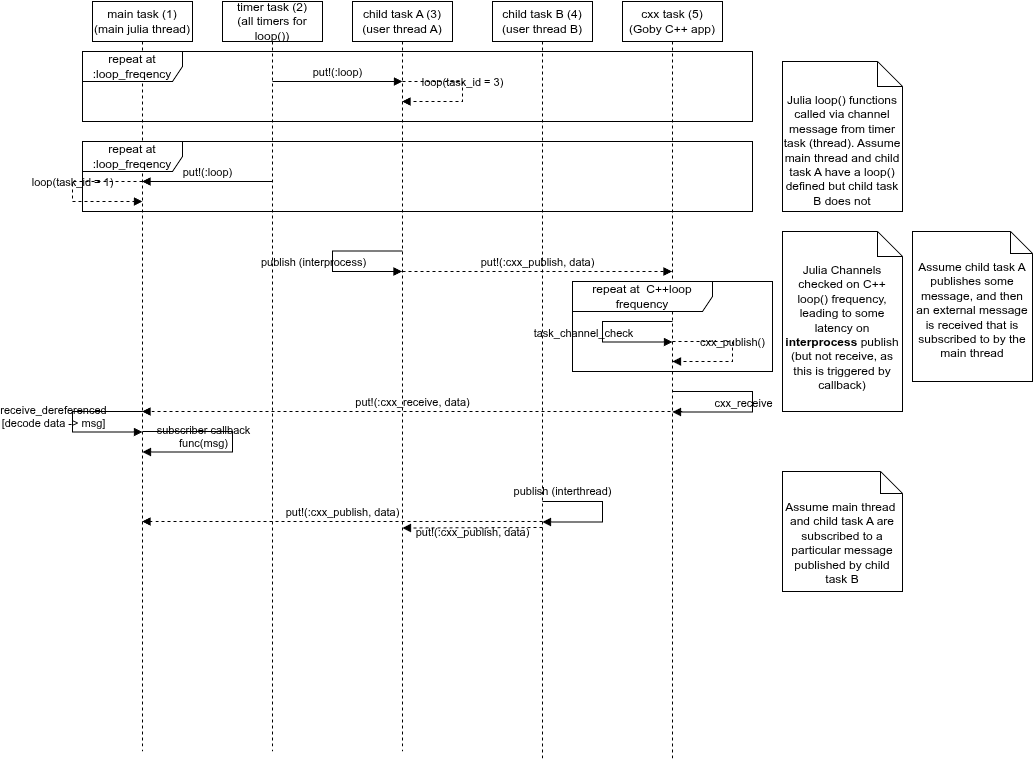

The diagram above was exported from draw.io. Its source (the exported page's mxGraphModel, read from the mxfile embedded in the PNG):
<mxGraphModel dx="1382" dy="842" grid="1" gridSize="10" guides="1" tooltips="1" connect="1" arrows="1" fold="1" page="1" pageScale="1" pageWidth="850" pageHeight="1100" math="0" shadow="0">
  <root>
    <mxCell id="0" />
    <mxCell id="1" parent="0" />
    <mxCell id="Vv4cEXGoJxAc1Tfh2ukj-1" value="main task (1)&lt;div&gt;(main julia thread)&lt;/div&gt;" style="shape=umlLifeline;perimeter=lifelinePerimeter;whiteSpace=wrap;html=1;container=1;dropTarget=0;collapsible=0;recursiveResize=0;outlineConnect=0;portConstraint=eastwest;newEdgeStyle={&quot;edgeStyle&quot;:&quot;elbowEdgeStyle&quot;,&quot;elbow&quot;:&quot;vertical&quot;,&quot;curved&quot;:0,&quot;rounded&quot;:0};" vertex="1" parent="1">
      <mxGeometry x="120" y="80" width="100" height="750" as="geometry" />
    </mxCell>
    <mxCell id="Vv4cEXGoJxAc1Tfh2ukj-2" value="timer task (2)&lt;div&gt;(all timers for loop())&lt;/div&gt;" style="shape=umlLifeline;perimeter=lifelinePerimeter;whiteSpace=wrap;html=1;container=1;dropTarget=0;collapsible=0;recursiveResize=0;outlineConnect=0;portConstraint=eastwest;newEdgeStyle={&quot;edgeStyle&quot;:&quot;elbowEdgeStyle&quot;,&quot;elbow&quot;:&quot;vertical&quot;,&quot;curved&quot;:0,&quot;rounded&quot;:0};" vertex="1" parent="1">
      <mxGeometry x="250" y="80" width="100" height="750" as="geometry" />
    </mxCell>
    <mxCell id="Vv4cEXGoJxAc1Tfh2ukj-3" value="child task A (3)&lt;div&gt;(user thread A)&lt;/div&gt;" style="shape=umlLifeline;perimeter=lifelinePerimeter;whiteSpace=wrap;html=1;container=1;dropTarget=0;collapsible=0;recursiveResize=0;outlineConnect=0;portConstraint=eastwest;newEdgeStyle={&quot;edgeStyle&quot;:&quot;elbowEdgeStyle&quot;,&quot;elbow&quot;:&quot;vertical&quot;,&quot;curved&quot;:0,&quot;rounded&quot;:0};" vertex="1" parent="1">
      <mxGeometry x="380" y="80" width="100" height="750" as="geometry" />
    </mxCell>
    <mxCell id="Vv4cEXGoJxAc1Tfh2ukj-4" value="child task B (4)&lt;div&gt;(user thread B)&lt;/div&gt;" style="shape=umlLifeline;perimeter=lifelinePerimeter;whiteSpace=wrap;html=1;container=1;dropTarget=0;collapsible=0;recursiveResize=0;outlineConnect=0;portConstraint=eastwest;newEdgeStyle={&quot;edgeStyle&quot;:&quot;elbowEdgeStyle&quot;,&quot;elbow&quot;:&quot;vertical&quot;,&quot;curved&quot;:0,&quot;rounded&quot;:0};" vertex="1" parent="1">
      <mxGeometry x="520" y="80" width="100" height="760" as="geometry" />
    </mxCell>
    <mxCell id="Vv4cEXGoJxAc1Tfh2ukj-5" value="cxx task (5)&lt;div&gt;(Goby C++ app)&lt;/div&gt;" style="shape=umlLifeline;perimeter=lifelinePerimeter;whiteSpace=wrap;html=1;container=1;dropTarget=0;collapsible=0;recursiveResize=0;outlineConnect=0;portConstraint=eastwest;newEdgeStyle={&quot;edgeStyle&quot;:&quot;elbowEdgeStyle&quot;,&quot;elbow&quot;:&quot;vertical&quot;,&quot;curved&quot;:0,&quot;rounded&quot;:0};" vertex="1" parent="1">
      <mxGeometry x="650" y="80" width="100" height="760" as="geometry" />
    </mxCell>
    <mxCell id="Vv4cEXGoJxAc1Tfh2ukj-6" value="put!(:loop)" style="html=1;verticalAlign=bottom;labelBackgroundColor=none;endArrow=block;endFill=1;rounded=0;" edge="1" parent="1">
      <mxGeometry width="160" relative="1" as="geometry">
        <mxPoint x="300" y="160" as="sourcePoint" />
        <mxPoint x="430" y="160" as="targetPoint" />
      </mxGeometry>
    </mxCell>
    <mxCell id="Vv4cEXGoJxAc1Tfh2ukj-7" value="loop(task_id = 3)" style="html=1;verticalAlign=bottom;labelBackgroundColor=none;endArrow=block;endFill=1;dashed=1;rounded=0;edgeStyle=orthogonalEdgeStyle;" edge="1" parent="1" target="Vv4cEXGoJxAc1Tfh2ukj-3">
      <mxGeometry x="-0.0036" width="160" relative="1" as="geometry">
        <mxPoint x="430" y="160" as="sourcePoint" />
        <mxPoint x="590" y="160" as="targetPoint" />
        <Array as="points">
          <mxPoint x="490" y="160" />
          <mxPoint x="490" y="180" />
        </Array>
        <mxPoint as="offset" />
      </mxGeometry>
    </mxCell>
    <mxCell id="Vv4cEXGoJxAc1Tfh2ukj-10" value="repeat at :loop_freqency" style="shape=umlFrame;whiteSpace=wrap;html=1;pointerEvents=0;recursiveResize=0;container=1;collapsible=0;width=100;height=30;" vertex="1" parent="1">
      <mxGeometry x="110" y="130" width="670" height="70" as="geometry" />
    </mxCell>
    <mxCell id="Vv4cEXGoJxAc1Tfh2ukj-20" value="repeat at :loop_freqency" style="shape=umlFrame;whiteSpace=wrap;html=1;pointerEvents=0;recursiveResize=0;container=1;collapsible=0;width=100;height=30;" vertex="1" parent="1">
      <mxGeometry x="110" y="220" width="670" height="70" as="geometry" />
    </mxCell>
    <mxCell id="Vv4cEXGoJxAc1Tfh2ukj-18" value="put!(:loop)" style="html=1;verticalAlign=bottom;labelBackgroundColor=none;endArrow=block;endFill=1;rounded=0;" edge="1" parent="Vv4cEXGoJxAc1Tfh2ukj-20">
      <mxGeometry width="160" relative="1" as="geometry">
        <mxPoint x="190" y="40" as="sourcePoint" />
        <mxPoint x="59.5" y="40" as="targetPoint" />
      </mxGeometry>
    </mxCell>
    <mxCell id="Vv4cEXGoJxAc1Tfh2ukj-19" value="loop(task_id = 1)" style="html=1;verticalAlign=bottom;labelBackgroundColor=none;endArrow=block;endFill=1;dashed=1;rounded=0;edgeStyle=orthogonalEdgeStyle;" edge="1" parent="Vv4cEXGoJxAc1Tfh2ukj-20">
      <mxGeometry width="160" relative="1" as="geometry">
        <mxPoint x="60" y="40" as="sourcePoint" />
        <mxPoint x="60" y="60" as="targetPoint" />
        <Array as="points">
          <mxPoint x="-10" y="40" />
          <mxPoint x="-10" y="60" />
        </Array>
        <mxPoint as="offset" />
      </mxGeometry>
    </mxCell>
    <mxCell id="Vv4cEXGoJxAc1Tfh2ukj-25" value="publish (interprocess)" style="html=1;verticalAlign=bottom;labelBackgroundColor=none;endArrow=block;endFill=1;rounded=0;edgeStyle=orthogonalEdgeStyle;" edge="1" parent="1" target="Vv4cEXGoJxAc1Tfh2ukj-3">
      <mxGeometry x="0.1313" y="-20" width="160" relative="1" as="geometry">
        <mxPoint x="430" y="329.5" as="sourcePoint" />
        <mxPoint x="560" y="329.5" as="targetPoint" />
        <Array as="points">
          <mxPoint x="360" y="330" />
          <mxPoint x="360" y="350" />
        </Array>
        <mxPoint x="-20" y="-20" as="offset" />
      </mxGeometry>
    </mxCell>
    <mxCell id="Vv4cEXGoJxAc1Tfh2ukj-28" value="put!(:cxx_publish, data)" style="html=1;verticalAlign=bottom;labelBackgroundColor=none;endArrow=block;endFill=1;dashed=1;rounded=0;" edge="1" parent="1" target="Vv4cEXGoJxAc1Tfh2ukj-5">
      <mxGeometry width="160" relative="1" as="geometry">
        <mxPoint x="430" y="350" as="sourcePoint" />
        <mxPoint x="590" y="350" as="targetPoint" />
      </mxGeometry>
    </mxCell>
    <mxCell id="Vv4cEXGoJxAc1Tfh2ukj-33" value="repeat at&amp;nbsp; C++loop frequency" style="shape=umlFrame;whiteSpace=wrap;html=1;pointerEvents=0;recursiveResize=0;container=1;collapsible=0;width=140;height=30;" vertex="1" parent="1">
      <mxGeometry x="600" y="360" width="200" height="90" as="geometry" />
    </mxCell>
    <mxCell id="Vv4cEXGoJxAc1Tfh2ukj-34" value="task_channel_check" style="html=1;verticalAlign=bottom;labelBackgroundColor=none;endArrow=block;endFill=1;rounded=0;edgeStyle=orthogonalEdgeStyle;" edge="1" parent="Vv4cEXGoJxAc1Tfh2ukj-33">
      <mxGeometry x="0.1313" y="-20" width="160" relative="1" as="geometry">
        <mxPoint x="100" y="40" as="sourcePoint" />
        <mxPoint x="100" y="60.5" as="targetPoint" />
        <Array as="points">
          <mxPoint x="30" y="40.5" />
          <mxPoint x="30" y="60.5" />
        </Array>
        <mxPoint x="-20" y="-20" as="offset" />
      </mxGeometry>
    </mxCell>
    <mxCell id="Vv4cEXGoJxAc1Tfh2ukj-36" value="cxx_publish()" style="html=1;verticalAlign=bottom;labelBackgroundColor=none;endArrow=block;endFill=1;dashed=1;rounded=0;edgeStyle=orthogonalEdgeStyle;" edge="1" parent="1">
      <mxGeometry x="-0.0036" width="160" relative="1" as="geometry">
        <mxPoint x="700" y="420" as="sourcePoint" />
        <mxPoint x="700" y="440" as="targetPoint" />
        <Array as="points">
          <mxPoint x="760" y="420" />
          <mxPoint x="760" y="440" />
        </Array>
        <mxPoint as="offset" />
      </mxGeometry>
    </mxCell>
    <mxCell id="Vv4cEXGoJxAc1Tfh2ukj-37" value="Julia Channels checked on C++ loop() frequency, leading to some latency on &lt;b&gt;interprocess&lt;/b&gt; publish (but not receive, as this is triggered by callback)" style="shape=note2;boundedLbl=1;whiteSpace=wrap;html=1;size=25;verticalAlign=top;align=center;" vertex="1" parent="1">
      <mxGeometry x="810" y="310" width="120" height="180" as="geometry" />
    </mxCell>
    <mxCell id="Vv4cEXGoJxAc1Tfh2ukj-38" value="cxx_receive" style="html=1;verticalAlign=bottom;labelBackgroundColor=none;endArrow=block;endFill=1;rounded=0;edgeStyle=orthogonalEdgeStyle;" edge="1" parent="1">
      <mxGeometry x="0.2244" width="160" relative="1" as="geometry">
        <mxPoint x="700" y="470" as="sourcePoint" />
        <mxPoint x="700" y="490.5" as="targetPoint" />
        <Array as="points">
          <mxPoint x="780" y="470" />
          <mxPoint x="780" y="491" />
        </Array>
        <mxPoint x="1" as="offset" />
      </mxGeometry>
    </mxCell>
    <mxCell id="Vv4cEXGoJxAc1Tfh2ukj-39" value="put!(:cxx_receive, data)" style="html=1;verticalAlign=bottom;labelBackgroundColor=none;endArrow=block;endFill=1;dashed=1;rounded=0;" edge="1" parent="1" target="Vv4cEXGoJxAc1Tfh2ukj-1">
      <mxGeometry width="160" relative="1" as="geometry">
        <mxPoint x="710" y="490" as="sourcePoint" />
        <mxPoint x="180" y="490" as="targetPoint" />
      </mxGeometry>
    </mxCell>
    <mxCell id="Vv4cEXGoJxAc1Tfh2ukj-40" value="subscriber callback&lt;div&gt;func(msg)&lt;/div&gt;" style="html=1;verticalAlign=bottom;labelBackgroundColor=none;endArrow=block;endFill=1;rounded=0;edgeStyle=orthogonalEdgeStyle;" edge="1" parent="1">
      <mxGeometry x="0.4015" width="160" relative="1" as="geometry">
        <mxPoint x="170" y="510" as="sourcePoint" />
        <mxPoint x="170" y="530.5" as="targetPoint" />
        <Array as="points">
          <mxPoint x="260" y="510" />
          <mxPoint x="260" y="531" />
        </Array>
        <mxPoint x="1" as="offset" />
      </mxGeometry>
    </mxCell>
    <mxCell id="Vv4cEXGoJxAc1Tfh2ukj-42" value="receive_dereferenced&lt;div&gt;[decode data -&amp;gt; msg]&lt;/div&gt;" style="html=1;verticalAlign=bottom;labelBackgroundColor=none;endArrow=block;endFill=1;rounded=0;edgeStyle=orthogonalEdgeStyle;" edge="1" parent="1">
      <mxGeometry x="0.1313" y="-20" width="160" relative="1" as="geometry">
        <mxPoint x="170" y="490" as="sourcePoint" />
        <mxPoint x="170" y="510.5" as="targetPoint" />
        <Array as="points">
          <mxPoint x="100" y="490.5" />
          <mxPoint x="100" y="510.5" />
        </Array>
        <mxPoint x="-20" y="-20" as="offset" />
      </mxGeometry>
    </mxCell>
    <mxCell id="Vv4cEXGoJxAc1Tfh2ukj-43" value="Julia loop() functions called via channel message from timer task (thread). Assume main thread and child task A have a loop() defined but child task B does not" style="shape=note2;boundedLbl=1;whiteSpace=wrap;html=1;size=25;verticalAlign=top;align=center;" vertex="1" parent="1">
      <mxGeometry x="810" y="140" width="120" height="150" as="geometry" />
    </mxCell>
    <mxCell id="Vv4cEXGoJxAc1Tfh2ukj-45" value="publish (interthread)" style="html=1;verticalAlign=bottom;labelBackgroundColor=none;endArrow=block;endFill=1;rounded=0;edgeStyle=orthogonalEdgeStyle;" edge="1" parent="1">
      <mxGeometry x="0.1313" y="-20" width="160" relative="1" as="geometry">
        <mxPoint x="570" y="580" as="sourcePoint" />
        <mxPoint x="570" y="600.5" as="targetPoint" />
        <Array as="points">
          <mxPoint x="630" y="580" />
          <mxPoint x="630" y="601" />
        </Array>
        <mxPoint x="-20" y="-20" as="offset" />
      </mxGeometry>
    </mxCell>
    <mxCell id="Vv4cEXGoJxAc1Tfh2ukj-46" value="put!(:cxx_publish, data)" style="html=1;verticalAlign=bottom;labelBackgroundColor=none;endArrow=block;endFill=1;dashed=1;rounded=0;" edge="1" parent="1" target="Vv4cEXGoJxAc1Tfh2ukj-1">
      <mxGeometry width="160" relative="1" as="geometry">
        <mxPoint x="570" y="600" as="sourcePoint" />
        <mxPoint x="840" y="600" as="targetPoint" />
      </mxGeometry>
    </mxCell>
    <mxCell id="Vv4cEXGoJxAc1Tfh2ukj-47" value="Assume main thread&amp;nbsp; and child task A are subscribed to a particular message published by child task B" style="shape=note2;boundedLbl=1;whiteSpace=wrap;html=1;size=22;verticalAlign=top;align=center;" vertex="1" parent="1">
      <mxGeometry x="810" y="550" width="120" height="120" as="geometry" />
    </mxCell>
    <mxCell id="Vv4cEXGoJxAc1Tfh2ukj-48" value="Assume child task A publishes some message, and then an external message is received that is subscribed to by the main thread" style="shape=note2;boundedLbl=1;whiteSpace=wrap;html=1;size=22;verticalAlign=top;align=center;" vertex="1" parent="1">
      <mxGeometry x="940" y="310" width="120" height="150" as="geometry" />
    </mxCell>
    <mxCell id="Vv4cEXGoJxAc1Tfh2ukj-50" value="put!(:cxx_publish, data)" style="html=1;verticalAlign=bottom;labelBackgroundColor=none;endArrow=block;endFill=1;dashed=1;rounded=0;" edge="1" parent="1">
      <mxGeometry x="0.0007" y="14" width="160" relative="1" as="geometry">
        <mxPoint x="570" y="606" as="sourcePoint" />
        <mxPoint x="430" y="606.5" as="targetPoint" />
        <mxPoint as="offset" />
      </mxGeometry>
    </mxCell>
  </root>
</mxGraphModel>